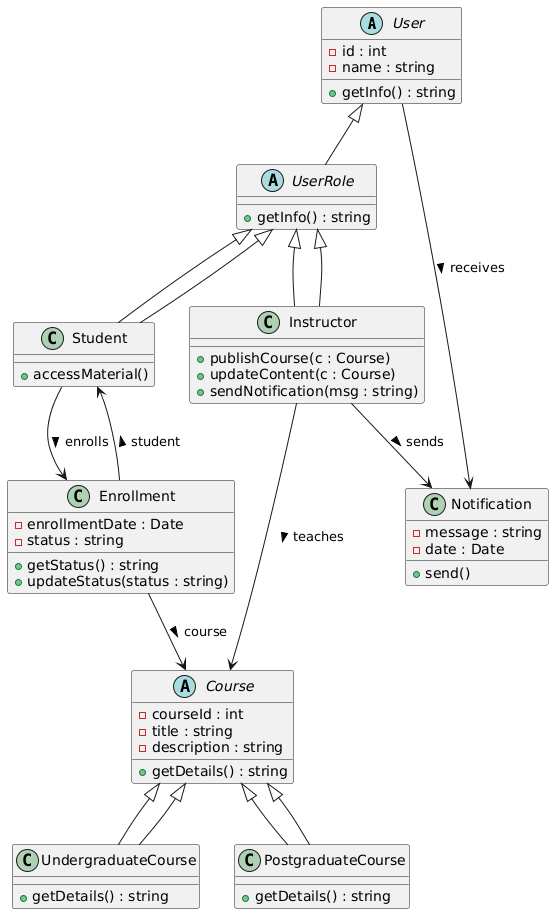

The diagram above was rendered by PlantUML. Its source (embedded in the PNG):
@startuml
' Abstract base class for all users
abstract class User {
    - id : int
    - name : string
    + getInfo() : string
}

' Roles for different user types
abstract class UserRole extends User {
    + getInfo() : string
}

class Student extends UserRole {
    + accessMaterial()
}

class Instructor extends UserRole {
    + publishCourse(c : Course)
    + updateContent(c : Course)
    + sendNotification(msg : string)
}

' Course hierarchy
abstract class Course {
    - courseId : int
    - title : string
    - description : string
    + getDetails() : string
}

class UndergraduateCourse extends Course {
    + getDetails() : string
}

class PostgraduateCourse extends Course {
    + getDetails() : string
}

' Enrollment details
class Enrollment {
    - enrollmentDate : Date
    - status : string
    + getStatus() : string
    + updateStatus(status : string)
}

' Notification system
class Notification {
    - message : string
    - date : Date
    + send()
}

' Relationships
UserRole <|-- Student
UserRole <|-- Instructor

Course <|-- UndergraduateCourse
Course <|-- PostgraduateCourse

Student --> Enrollment : enrolls >
Enrollment --> Course : course >
Enrollment --> Student : student >

Instructor --> Course : teaches >
User --> Notification : receives >
Instructor --> Notification : sends >
@enduml